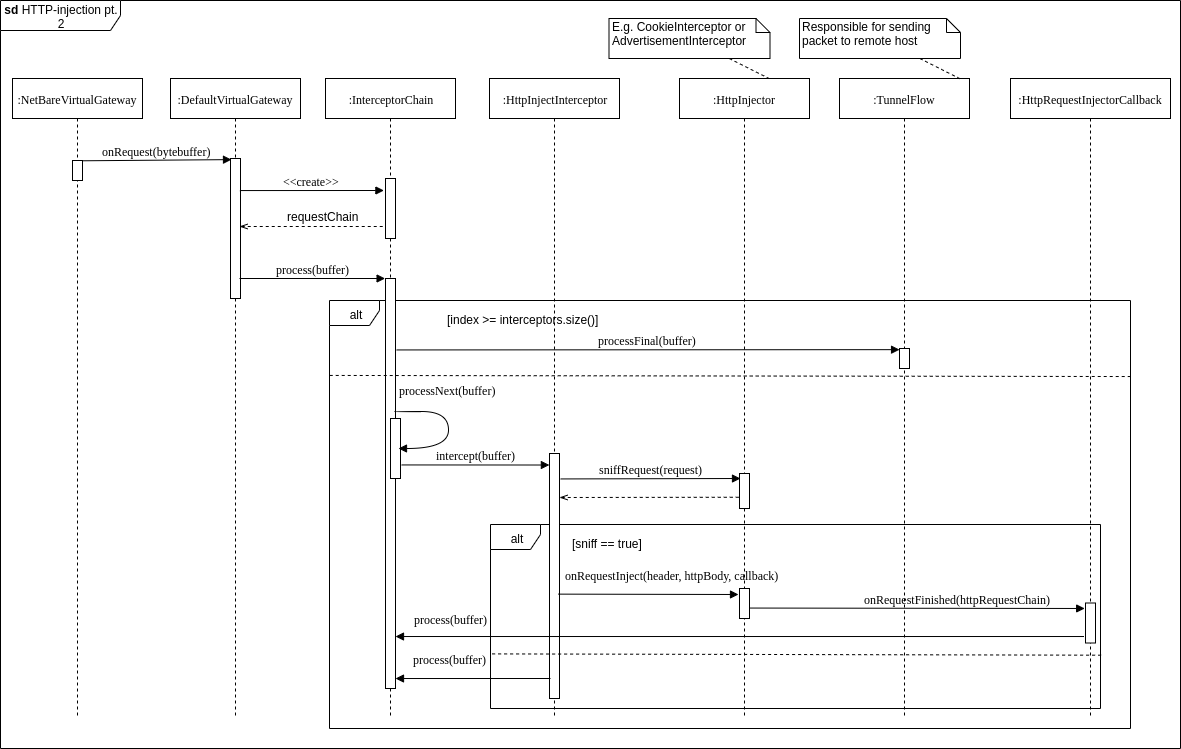

The diagram above was exported from draw.io. Its source (the exported page's mxGraphModel, read from the mxfile embedded in the PNG):
<mxGraphModel dx="1422" dy="1676" grid="1" gridSize="10" guides="1" tooltips="1" connect="1" arrows="1" fold="1" page="1" pageScale="1" pageWidth="1100" pageHeight="850" background="#ffffff" math="0" shadow="0">
  <root>
    <mxCell id="0" />
    <mxCell id="1" parent="0" />
    <mxCell id="2" value="&lt;b&gt;sd&lt;/b&gt;&amp;nbsp;HTTP-injection pt. 2" style="shape=umlFrame;whiteSpace=wrap;html=1;rounded=0;width=120;height=30;fillColor=#ffffff;" vertex="1" parent="1">
      <mxGeometry x="110" y="652" width="1180" height="748" as="geometry" />
    </mxCell>
    <mxCell id="3" value="alt" style="shape=umlFrame;whiteSpace=wrap;html=1;rounded=0;fillColor=#ffffff;width=50;height=25;" vertex="1" parent="1">
      <mxGeometry x="439" y="952" width="801" height="428" as="geometry" />
    </mxCell>
    <mxCell id="4" value="alt" style="shape=umlFrame;whiteSpace=wrap;html=1;rounded=0;fillColor=#ffffff;width=50;height=25;" vertex="1" parent="1">
      <mxGeometry x="600" y="1176" width="610" height="184" as="geometry" />
    </mxCell>
    <mxCell id="5" value=":NetBareVirtualGateway" style="shape=umlLifeline;perimeter=lifelinePerimeter;whiteSpace=wrap;html=1;container=1;collapsible=0;recursiveResize=0;outlineConnect=0;rounded=0;shadow=0;comic=0;labelBackgroundColor=none;strokeColor=#000000;strokeWidth=1;fillColor=#FFFFFF;fontFamily=Verdana;fontSize=12;fontColor=#000000;align=center;" vertex="1" parent="1">
      <mxGeometry x="122" y="730" width="130" height="640" as="geometry" />
    </mxCell>
    <mxCell id="6" value="" style="html=1;points=[];perimeter=orthogonalPerimeter;rounded=0;shadow=0;comic=0;labelBackgroundColor=none;strokeColor=#000000;strokeWidth=1;fillColor=#FFFFFF;fontFamily=Verdana;fontSize=12;fontColor=#000000;align=center;" vertex="1" parent="5">
      <mxGeometry x="60" y="82" width="10" height="20" as="geometry" />
    </mxCell>
    <mxCell id="7" value=":DefaultVirtualGateway" style="shape=umlLifeline;perimeter=lifelinePerimeter;whiteSpace=wrap;html=1;container=1;collapsible=0;recursiveResize=0;outlineConnect=0;rounded=0;shadow=0;comic=0;labelBackgroundColor=none;strokeColor=#000000;strokeWidth=1;fillColor=#FFFFFF;fontFamily=Verdana;fontSize=12;fontColor=#000000;align=center;" vertex="1" parent="1">
      <mxGeometry x="280" y="730" width="130" height="640" as="geometry" />
    </mxCell>
    <mxCell id="8" value="" style="html=1;points=[];perimeter=orthogonalPerimeter;rounded=0;shadow=0;comic=0;labelBackgroundColor=none;strokeColor=#000000;strokeWidth=1;fillColor=#FFFFFF;fontFamily=Verdana;fontSize=12;fontColor=#000000;align=center;" vertex="1" parent="7">
      <mxGeometry x="60" y="80" width="10" height="140" as="geometry" />
    </mxCell>
    <mxCell id="9" value="onRequest(bytebuffer)" style="html=1;verticalAlign=bottom;endArrow=block;labelBackgroundColor=none;fontFamily=Verdana;fontSize=12;elbow=vertical;exitX=1.02;exitY=0.014;exitDx=0;exitDy=0;exitPerimeter=0;entryX=0.1;entryY=0.008;entryDx=0;entryDy=0;entryPerimeter=0;" edge="1" source="6" target="8" parent="1">
      <mxGeometry relative="1" as="geometry">
        <mxPoint x="200.22222222222217" y="830.4444444444443" as="sourcePoint" />
        <mxPoint x="339" y="830" as="targetPoint" />
      </mxGeometry>
    </mxCell>
    <mxCell id="10" value=":InterceptorChain" style="shape=umlLifeline;perimeter=lifelinePerimeter;whiteSpace=wrap;html=1;container=1;collapsible=0;recursiveResize=0;outlineConnect=0;rounded=0;shadow=0;comic=0;labelBackgroundColor=none;strokeColor=#000000;strokeWidth=1;fillColor=#FFFFFF;fontFamily=Verdana;fontSize=12;fontColor=#000000;align=center;" vertex="1" parent="1">
      <mxGeometry x="435" y="730" width="130" height="640" as="geometry" />
    </mxCell>
    <mxCell id="11" value="" style="html=1;points=[];perimeter=orthogonalPerimeter;rounded=0;shadow=0;comic=0;labelBackgroundColor=none;strokeColor=#000000;strokeWidth=1;fillColor=#FFFFFF;fontFamily=Verdana;fontSize=12;fontColor=#000000;align=center;" vertex="1" parent="10">
      <mxGeometry x="60" y="100" width="10" height="60" as="geometry" />
    </mxCell>
    <mxCell id="12" value="process(buffer)" style="html=1;verticalAlign=bottom;endArrow=block;labelBackgroundColor=none;fontFamily=Verdana;fontSize=12;elbow=vertical;entryX=-0.04;entryY=0;entryDx=0;entryDy=0;entryPerimeter=0;" edge="1" target="35" parent="1">
      <mxGeometry relative="1" as="geometry">
        <mxPoint x="349" y="930" as="sourcePoint" />
        <mxPoint x="490" y="930" as="targetPoint" />
      </mxGeometry>
    </mxCell>
    <mxCell id="13" value="&amp;lt;&amp;lt;create&amp;gt;&amp;gt;" style="html=1;verticalAlign=bottom;endArrow=block;labelBackgroundColor=none;fontFamily=Verdana;fontSize=12;elbow=vertical;exitX=0.94;exitY=0.229;exitDx=0;exitDy=0;exitPerimeter=0;entryX=-0.16;entryY=0.2;entryDx=0;entryDy=0;entryPerimeter=0;" edge="1" source="8" target="11" parent="1">
      <mxGeometry relative="1" as="geometry">
        <mxPoint x="360.2222222222222" y="840.4444444444443" as="sourcePoint" />
        <mxPoint x="490" y="840" as="targetPoint" />
      </mxGeometry>
    </mxCell>
    <mxCell id="14" value="" style="html=1;verticalAlign=bottom;endArrow=none;labelBackgroundColor=none;fontFamily=Verdana;fontSize=12;elbow=vertical;entryX=0;entryY=0.8;entryDx=0;entryDy=0;entryPerimeter=0;dashed=1;endFill=0;startArrow=openThin;startFill=0;" edge="1" target="11" parent="1">
      <mxGeometry relative="1" as="geometry">
        <mxPoint x="349" y="878" as="sourcePoint" />
        <mxPoint x="487.9999999999998" y="880" as="targetPoint" />
      </mxGeometry>
    </mxCell>
    <mxCell id="15" value="requestChain" style="text;html=1;resizable=0;points=[];align=center;verticalAlign=middle;labelBackgroundColor=#ffffff;" vertex="1" connectable="0" parent="14">
      <mxGeometry x="0.3379" y="-2" relative="1" as="geometry">
        <mxPoint x="-15.5" y="-12.5" as="offset" />
      </mxGeometry>
    </mxCell>
    <mxCell id="16" value="[index &amp;gt;= interceptors.size()]" style="text;html=1;resizable=0;points=[];autosize=1;align=left;verticalAlign=top;spacingTop=-4;" vertex="1" parent="1">
      <mxGeometry x="555" y="962" width="170" height="20" as="geometry" />
    </mxCell>
    <mxCell id="17" value="processFinal(buffer)" style="html=1;verticalAlign=bottom;endArrow=block;labelBackgroundColor=none;fontFamily=Verdana;fontSize=12;elbow=vertical;exitX=0.971;exitY=0.54;exitDx=0;exitDy=0;exitPerimeter=0;entryX=0.006;entryY=0.208;entryDx=0;entryDy=0;entryPerimeter=0;" edge="1" parent="1">
      <mxGeometry relative="1" as="geometry">
        <mxPoint x="506.22222222222194" y="1001.4444444444443" as="sourcePoint" />
        <mxPoint x="1009.06" y="1001.1599999999999" as="targetPoint" />
      </mxGeometry>
    </mxCell>
    <mxCell id="18" value=":HttpInjectInterceptor" style="shape=umlLifeline;perimeter=lifelinePerimeter;whiteSpace=wrap;html=1;container=1;collapsible=0;recursiveResize=0;outlineConnect=0;rounded=0;shadow=0;comic=0;labelBackgroundColor=none;strokeColor=#000000;strokeWidth=1;fillColor=#FFFFFF;fontFamily=Verdana;fontSize=12;fontColor=#000000;align=center;" vertex="1" parent="1">
      <mxGeometry x="599" y="730" width="130" height="640" as="geometry" />
    </mxCell>
    <mxCell id="19" value="" style="html=1;points=[];perimeter=orthogonalPerimeter;rounded=0;shadow=0;comic=0;labelBackgroundColor=none;strokeColor=#000000;strokeWidth=1;fillColor=#FFFFFF;fontFamily=Verdana;fontSize=12;fontColor=#000000;align=center;" vertex="1" parent="18">
      <mxGeometry x="60" y="375" width="10" height="245" as="geometry" />
    </mxCell>
    <mxCell id="20" value=":HttpInjector" style="shape=umlLifeline;perimeter=lifelinePerimeter;whiteSpace=wrap;html=1;container=1;collapsible=0;recursiveResize=0;outlineConnect=0;rounded=0;shadow=0;comic=0;labelBackgroundColor=none;strokeColor=#000000;strokeWidth=1;fillColor=#FFFFFF;fontFamily=Verdana;fontSize=12;fontColor=#000000;align=center;" vertex="1" parent="1">
      <mxGeometry x="789" y="730" width="130" height="640" as="geometry" />
    </mxCell>
    <mxCell id="21" value="" style="html=1;points=[];perimeter=orthogonalPerimeter;rounded=0;shadow=0;comic=0;labelBackgroundColor=none;strokeColor=#000000;strokeWidth=1;fillColor=#FFFFFF;fontFamily=Verdana;fontSize=12;fontColor=#000000;align=center;" vertex="1" parent="20">
      <mxGeometry x="60" y="395" width="10" height="35" as="geometry" />
    </mxCell>
    <mxCell id="22" style="rounded=0;orthogonalLoop=1;jettySize=auto;html=1;endArrow=none;endFill=0;dashed=1;entryX=1.008;entryY=0;entryDx=0;entryDy=0;entryPerimeter=0;" edge="1" source="23" parent="1">
      <mxGeometry relative="1" as="geometry">
        <mxPoint x="878.54" y="730" as="targetPoint" />
      </mxGeometry>
    </mxCell>
    <mxCell id="23" value="E.g. CookieInterceptor or AdvertisementInterceptor" style="shape=note;whiteSpace=wrap;html=1;size=14;verticalAlign=top;align=left;spacingTop=-6;rounded=0;" vertex="1" parent="1">
      <mxGeometry x="718.5" y="670" width="161" height="40" as="geometry" />
    </mxCell>
    <mxCell id="24" value=":TunnelFlow" style="shape=umlLifeline;perimeter=lifelinePerimeter;whiteSpace=wrap;html=1;container=1;collapsible=0;recursiveResize=0;outlineConnect=0;rounded=0;shadow=0;comic=0;labelBackgroundColor=none;strokeColor=#000000;strokeWidth=1;fillColor=#FFFFFF;fontFamily=Verdana;fontSize=12;fontColor=#000000;align=center;" vertex="1" parent="1">
      <mxGeometry x="949" y="730" width="130" height="640" as="geometry" />
    </mxCell>
    <mxCell id="25" value="" style="html=1;points=[];perimeter=orthogonalPerimeter;rounded=0;shadow=0;comic=0;labelBackgroundColor=none;strokeColor=#000000;strokeWidth=1;fillColor=#FFFFFF;fontFamily=Verdana;fontSize=12;fontColor=#000000;align=center;" vertex="1" parent="24">
      <mxGeometry x="60" y="270" width="10" height="20" as="geometry" />
    </mxCell>
    <mxCell id="26" style="rounded=0;orthogonalLoop=1;jettySize=auto;html=1;endArrow=none;endFill=0;dashed=1;entryX=1.008;entryY=0;entryDx=0;entryDy=0;entryPerimeter=0;" edge="1" source="27" parent="1">
      <mxGeometry relative="1" as="geometry">
        <mxPoint x="1069.04" y="730" as="targetPoint" />
      </mxGeometry>
    </mxCell>
    <mxCell id="27" value="Responsible for sending packet to remote host" style="shape=note;whiteSpace=wrap;html=1;size=14;verticalAlign=top;align=left;spacingTop=-6;rounded=0;" vertex="1" parent="1">
      <mxGeometry x="909" y="670" width="161" height="40" as="geometry" />
    </mxCell>
    <mxCell id="28" value="intercept(buffer)" style="html=1;verticalAlign=bottom;endArrow=block;labelBackgroundColor=none;fontFamily=Verdana;fontSize=12;elbow=vertical;exitX=0.971;exitY=0.54;exitDx=0;exitDy=0;exitPerimeter=0;entryX=-0.012;entryY=0.047;entryDx=0;entryDy=0;entryPerimeter=0;" edge="1" target="19" parent="1">
      <mxGeometry relative="1" as="geometry">
        <mxPoint x="511.22222222222194" y="1116.4444444444443" as="sourcePoint" />
        <mxPoint x="630" y="1116" as="targetPoint" />
      </mxGeometry>
    </mxCell>
    <mxCell id="29" value="sniffRequest(request)" style="html=1;verticalAlign=bottom;endArrow=block;labelBackgroundColor=none;fontFamily=Verdana;fontSize=12;elbow=vertical;exitX=0.971;exitY=0.54;exitDx=0;exitDy=0;exitPerimeter=0;entryX=0.1;entryY=0.143;entryDx=0;entryDy=0;entryPerimeter=0;" edge="1" target="21" parent="1">
      <mxGeometry relative="1" as="geometry">
        <mxPoint x="670.2222222222217" y="1130.4444444444443" as="sourcePoint" />
        <mxPoint x="828" y="1130" as="targetPoint" />
      </mxGeometry>
    </mxCell>
    <mxCell id="30" value="" style="html=1;verticalAlign=bottom;endArrow=none;labelBackgroundColor=none;fontFamily=Verdana;fontSize=12;elbow=vertical;entryX=-0.039;entryY=0.679;entryDx=0;entryDy=0;entryPerimeter=0;dashed=1;endFill=0;startArrow=openThin;startFill=0;" edge="1" target="21" parent="1">
      <mxGeometry relative="1" as="geometry">
        <mxPoint x="669" y="1149" as="sourcePoint" />
        <mxPoint x="818.9999999999998" y="1150" as="targetPoint" />
      </mxGeometry>
    </mxCell>
    <mxCell id="31" value="[sniff == true]" style="text;html=1;resizable=0;points=[];autosize=1;align=left;verticalAlign=top;spacingTop=-4;" vertex="1" parent="1">
      <mxGeometry x="680" y="1186" width="90" height="20" as="geometry" />
    </mxCell>
    <mxCell id="32" value="onRequestInject(header, httpBody, callback)" style="html=1;verticalAlign=bottom;endArrow=block;labelBackgroundColor=none;fontFamily=Verdana;fontSize=12;elbow=vertical;exitX=0.897;exitY=0.574;exitDx=0;exitDy=0;exitPerimeter=0;" edge="1" source="19" parent="1">
      <mxGeometry x="0.2626" y="10" relative="1" as="geometry">
        <mxPoint x="680.2222222222222" y="1246.4444444444443" as="sourcePoint" />
        <mxPoint x="848" y="1246" as="targetPoint" />
        <mxPoint as="offset" />
      </mxGeometry>
    </mxCell>
    <mxCell id="33" value="process(buffer)" style="html=1;verticalAlign=bottom;endArrow=block;labelBackgroundColor=none;fontFamily=Verdana;fontSize=12;elbow=vertical;exitX=-0.152;exitY=0.913;exitDx=0;exitDy=0;exitPerimeter=0;" edge="1" parent="1">
      <mxGeometry x="0.8402" y="-8" relative="1" as="geometry">
        <mxPoint x="1193.48" y="1288.02" as="sourcePoint" />
        <mxPoint x="505" y="1288.02" as="targetPoint" />
        <mxPoint as="offset" />
      </mxGeometry>
    </mxCell>
    <mxCell id="34" value="" style="html=1;verticalAlign=bottom;endArrow=none;labelBackgroundColor=none;fontFamily=Verdana;fontSize=12;elbow=vertical;exitX=1.001;exitY=0.592;exitDx=0;exitDy=0;exitPerimeter=0;dashed=1;endFill=0;entryX=0.003;entryY=0.586;entryDx=0;entryDy=0;entryPerimeter=0;" edge="1" parent="1">
      <mxGeometry x="0.1523" y="10" relative="1" as="geometry">
        <mxPoint x="1210.6100000000001" y="1306.688" as="sourcePoint" />
        <mxPoint x="601.8299999999999" y="1305.404" as="targetPoint" />
        <mxPoint as="offset" />
      </mxGeometry>
    </mxCell>
    <mxCell id="35" value="" style="html=1;points=[];perimeter=orthogonalPerimeter;rounded=0;shadow=0;comic=0;labelBackgroundColor=none;strokeColor=#000000;strokeWidth=1;fillColor=#FFFFFF;fontFamily=Verdana;fontSize=12;fontColor=#000000;align=center;" vertex="1" parent="1">
      <mxGeometry x="495" y="930" width="10" height="410" as="geometry" />
    </mxCell>
    <mxCell id="36" value="" style="html=1;points=[];perimeter=orthogonalPerimeter;rounded=0;shadow=0;comic=0;labelBackgroundColor=none;strokeColor=#000000;strokeWidth=1;fillColor=#FFFFFF;fontFamily=Verdana;fontSize=12;fontColor=#000000;align=center;" vertex="1" parent="1">
      <mxGeometry x="500" y="1070" width="10" height="60" as="geometry" />
    </mxCell>
    <mxCell id="37" value="processNext(buffer)" style="html=1;verticalAlign=bottom;endArrow=block;labelBackgroundColor=none;fontFamily=Verdana;fontSize=12;elbow=vertical;edgeStyle=orthogonalEdgeStyle;curved=1;exitX=1.038;exitY=0.345;exitPerimeter=0;" edge="1" parent="1">
      <mxGeometry x="-0.2373" y="12" relative="1" as="geometry">
        <mxPoint x="504" y="1062" as="sourcePoint" />
        <mxPoint x="508" y="1100" as="targetPoint" />
        <Array as="points">
          <mxPoint x="558" y="1062.5" />
          <mxPoint x="558" y="1099.5" />
        </Array>
        <mxPoint as="offset" />
      </mxGeometry>
    </mxCell>
    <mxCell id="38" value="" style="html=1;points=[];perimeter=orthogonalPerimeter;rounded=0;shadow=0;comic=0;labelBackgroundColor=none;strokeColor=#000000;strokeWidth=1;fillColor=#FFFFFF;fontFamily=Verdana;fontSize=12;fontColor=#000000;align=center;" vertex="1" parent="1">
      <mxGeometry x="849" y="1240" width="10" height="30" as="geometry" />
    </mxCell>
    <mxCell id="39" value=":HttpRequestInjectorCallback" style="shape=umlLifeline;perimeter=lifelinePerimeter;whiteSpace=wrap;html=1;container=1;collapsible=0;recursiveResize=0;outlineConnect=0;rounded=0;shadow=0;comic=0;labelBackgroundColor=none;strokeColor=#000000;strokeWidth=1;fillColor=#FFFFFF;fontFamily=Verdana;fontSize=12;fontColor=#000000;align=center;" vertex="1" parent="1">
      <mxGeometry x="1120" y="730" width="160" height="640" as="geometry" />
    </mxCell>
    <mxCell id="40" value="" style="html=1;points=[];perimeter=orthogonalPerimeter;rounded=0;shadow=0;comic=0;labelBackgroundColor=none;strokeColor=#000000;strokeWidth=1;fillColor=#FFFFFF;fontFamily=Verdana;fontSize=12;fontColor=#000000;align=center;" vertex="1" parent="39">
      <mxGeometry x="75" y="524.5" width="10" height="40" as="geometry" />
    </mxCell>
    <mxCell id="41" value="onRequestFinished(httpRequestChain)" style="html=1;verticalAlign=bottom;endArrow=block;labelBackgroundColor=none;fontFamily=Verdana;fontSize=12;elbow=vertical;exitX=0.127;exitY=0.467;exitDx=0;exitDy=0;exitPerimeter=0;entryX=-0.083;entryY=0.137;entryDx=0;entryDy=0;entryPerimeter=0;" edge="1" target="40" parent="1">
      <mxGeometry x="0.2366" relative="1" as="geometry">
        <mxPoint x="859.8499999999995" y="1259.5500000000002" as="sourcePoint" />
        <mxPoint x="1037.9999999999998" y="1259.5" as="targetPoint" />
        <mxPoint as="offset" />
      </mxGeometry>
    </mxCell>
    <mxCell id="42" value="process(buffer)" style="html=1;verticalAlign=bottom;endArrow=block;labelBackgroundColor=none;fontFamily=Verdana;fontSize=12;elbow=vertical;" edge="1" parent="1">
      <mxGeometry x="0.2903" y="-10" relative="1" as="geometry">
        <mxPoint x="660" y="1330" as="sourcePoint" />
        <mxPoint x="505" y="1330.02" as="targetPoint" />
        <mxPoint as="offset" />
      </mxGeometry>
    </mxCell>
    <mxCell id="43" value="" style="html=1;verticalAlign=bottom;endArrow=none;labelBackgroundColor=none;fontFamily=Verdana;fontSize=12;elbow=vertical;entryX=1.002;entryY=0.187;entryDx=0;entryDy=0;entryPerimeter=0;exitX=0.971;exitY=0.54;exitDx=0;exitDy=0;exitPerimeter=0;dashed=1;endFill=0;" edge="1" parent="1">
      <mxGeometry x="0.1523" y="10" relative="1" as="geometry">
        <mxPoint x="439.2222222222222" y="1026.9444444444443" as="sourcePoint" />
        <mxPoint x="1241.6019999999999" y="1028.036" as="targetPoint" />
        <mxPoint as="offset" />
      </mxGeometry>
    </mxCell>
  </root>
</mxGraphModel>